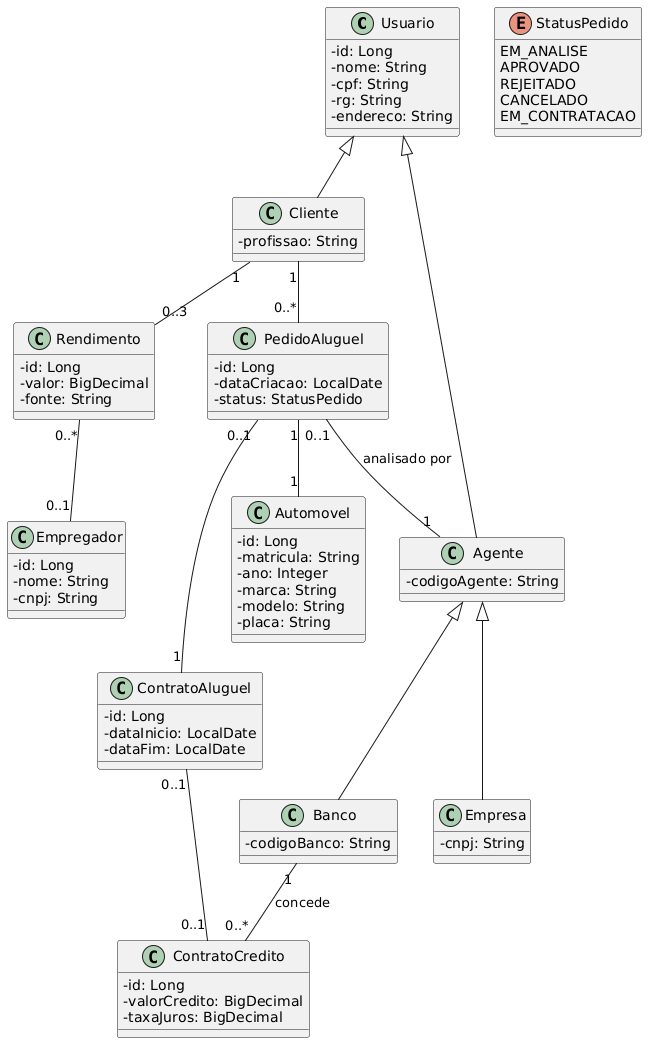

The diagram above was rendered by PlantUML. Its source (embedded in the PNG):
@startuml
skinparam classAttributeIconSize 0

class Usuario {
  -id: Long
  -nome: String
  -cpf: String
  -rg: String
  -endereco: String
}

class Cliente {
  -profissao: String
}

class Agente {
  -codigoAgente: String
}

class Banco {
  -codigoBanco: String
}

class Empresa {
  -cnpj: String
}

class Automovel {
  -id: Long
  -matricula: String
  -ano: Integer
  -marca: String
  -modelo: String
  -placa: String
}

enum StatusPedido {
  EM_ANALISE
  APROVADO
  REJEITADO
  CANCELADO
  EM_CONTRATACAO
}

class PedidoAluguel {
  -id: Long
  -dataCriacao: LocalDate
  -status: StatusPedido
}

class ContratoAluguel {
  -id: Long
  -dataInicio: LocalDate
  -dataFim: LocalDate
}

class ContratoCredito {
  -id: Long
  -valorCredito: BigDecimal
  -taxaJuros: BigDecimal
}

class Rendimento {
  -id: Long
  -valor: BigDecimal
  -fonte: String
}

class Empregador {
  -id: Long
  -nome: String
  -cnpj: String
}

Usuario <|-- Cliente
Usuario <|-- Agente
Agente <|-- Banco
Agente <|-- Empresa

Cliente "1" -- "0..*" PedidoAluguel
PedidoAluguel "1" -- "1" Automovel
PedidoAluguel "0..1" -- "1" Agente : analisado por
PedidoAluguel "0..1" -- "1" ContratoAluguel
ContratoAluguel "0..1" -- "0..1" ContratoCredito
Banco "1" -- "0..*" ContratoCredito : concede
Cliente "1" -- "0..3" Rendimento
Rendimento "0..*" -- "0..1" Empregador
@enduml